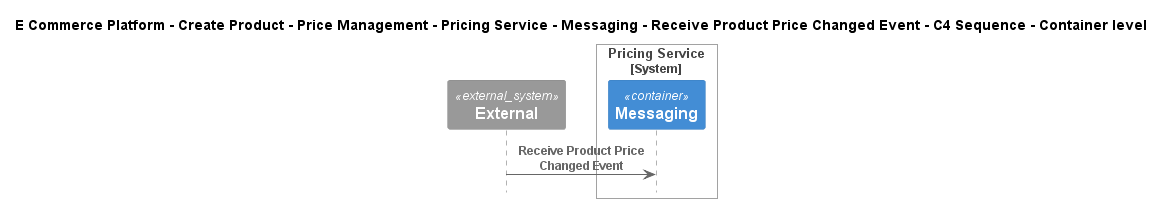

The diagram above was rendered by PlantUML. Its source (embedded in the PNG):
@startuml
!include ..\..\..\..\..\..\..\..\..\.c4s\C4_Sequence.puml

title E Commerce Platform - Create Product - Price Management - Pricing Service - Messaging - Receive Product Price Changed Event - C4 Sequence - Container level

System_Ext(C4InterFlow.SoftwareSystems.ExternalSystem, "External", "")

System_Boundary(ECommercePlatform.CreateProduct.PriceManagement.SoftwareSystems.PricingService, "Pricing Service")
    Container(ECommercePlatform.CreateProduct.PriceManagement.SoftwareSystems.PricingService.Containers.Messaging, "Messaging", "", "")
Boundary_End()

Rel(C4InterFlow.SoftwareSystems.ExternalSystem, ECommercePlatform.CreateProduct.PriceManagement.SoftwareSystems.PricingService.Containers.Messaging, "Receive Product Price Changed Event")


@enduml